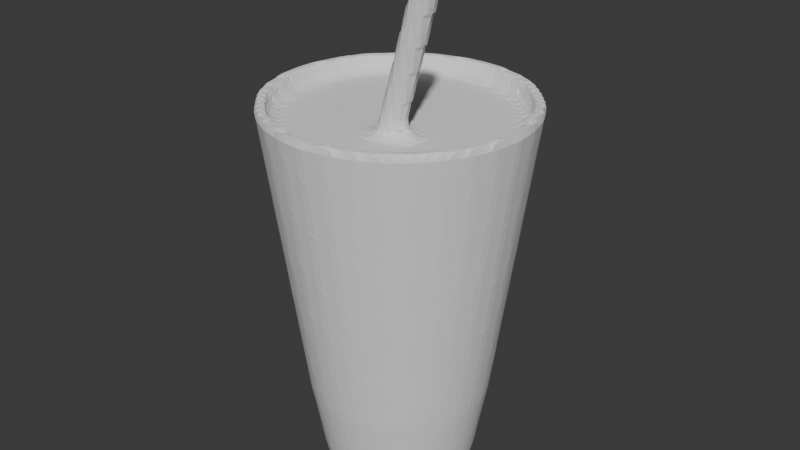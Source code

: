# Source: milkshake.blend  (saved by Blender 4.0.36; exported with 4.5.12 LTS)
import bpy
from mathutils import Matrix  # noqa: F401  (used for matrix-valued properties, if any)

bpy.ops.wm.read_factory_settings(use_empty=True)
scene = bpy.context.scene
scene.name = 'Scene'

# ---- collections
col_collection = bpy.data.collections.new('Collection'); scene.collection.children.link(col_collection)

# ---- world
world_world = bpy.data.worlds.new('World'); scene.world = world_world
world_world.use_nodes = True; world_world.node_tree.nodes.clear()
_N = world_world.node_tree.nodes; _L = world_world.node_tree.links
n0 = _N.new('ShaderNodeOutputWorld'); n0.name = 'World Output'; n0.location = (300, 300)
n1 = _N.new('ShaderNodeBackground'); n1.name = 'Background'; n1.location = (10, 300)
n1.inputs[0].default_value = (0.05088, 0.05088, 0.05088, 1.0)
_L.new(n1.outputs[0], n0.inputs[0])
n0.is_active_output = True
world_world.color = (0.05088, 0.05088, 0.05088)
world_world.use_sun_shadow = False
world_world.sun_shadow_jitter_overblur = 0.0

# ---- meshes
me_cilindro = bpy.data.meshes.new('Cilindro')
me_cilindro.from_pydata([(0.0, 1.0, -1.0), (-1.584e-09, 1.053, -0.7514), (0.1951, 0.9808, -1.0), (0.2055, 1.033, -0.7514), (0.3827, 0.9239, -1.0), (0.403, 0.973, -0.7514), (0.5556, 0.8315, -1.0), (0.5851, 0.8757, -0.7514), (0.7071, 0.7071, -1.0), (0.7447, 0.7447, -0.7514), (0.8315, 0.5556, -1.0), (0.8757, 0.5851, -0.7514), (0.9239, 0.3827, -1.0), (0.973, 0.403, -0.7514), (0.9808, 0.1951, -1.0), (1.033, 0.2055, -0.7514), (1.0, 0.0, -1.0), (1.053, 2.689e-10, -0.7514), (0.9808, -0.1951, -1.0), (1.033, -0.2055, -0.7514), (0.9239, -0.3827, -1.0), (0.973, -0.403, -0.7514), (0.8315, -0.5556, -1.0), (0.8757, -0.5851, -0.7514), (0.7071, -0.7071, -1.0), (0.7447, -0.7447, -0.7514), (0.5556, -0.8315, -1.0), (0.5851, -0.8757, -0.7514), (0.3827, -0.9239, -1.0), (0.403, -0.973, -0.7514), (0.1951, -0.9808, -1.0), (0.2055, -1.033, -0.7514), (0.0, -1.0, -1.0), (-1.584e-09, -1.053, -0.7514), (-0.1951, -0.9808, -1.0), (-0.2055, -1.033, -0.7514), (-0.3827, -0.9239, -1.0), (-0.403, -0.973, -0.7514), (-0.5556, -0.8315, -1.0), (-0.5851, -0.8757, -0.7514), (-0.7071, -0.7071, -1.0), (-0.7447, -0.7447, -0.7514), (-0.8315, -0.5556, -1.0), (-0.8757, -0.5851, -0.7514), (-0.9239, -0.3827, -1.0), (-0.973, -0.403, -0.7514), (-0.9808, -0.1951, -1.0), (-1.033, -0.2055, -0.7514), (-1.0, 0.0, -1.0), (-1.053, 2.689e-10, -0.7514), (-0.9808, 0.1951, -1.0), (-1.033, 0.2055, -0.7514), (-0.9239, 0.3827, -1.0), (-0.973, 0.403, -0.7514), (-0.8315, 0.5556, -1.0), (-0.8757, 0.5851, -0.7514), (-0.7071, 0.7071, -1.0), (-0.7447, 0.7447, -0.7514), (-0.5556, 0.8315, -1.0), (-0.5851, 0.8757, -0.7514), (-0.3827, 0.9239, -1.0), (-0.403, 0.973, -0.7514), (-0.1951, 0.9808, -1.0), (-0.2055, 1.033, -0.7514), (-2.678e-08, 1.233, 0.2317), (0.2406, 1.21, 0.2317), (0.472, 1.139, 0.2317), (0.6852, 1.025, 0.2317), (0.8721, 0.8721, 0.2317), (1.025, 0.6852, 0.2317), (1.139, 0.472, 0.2317), (1.21, 0.2406, 0.2317), (1.233, 1.18e-09, 0.2317), (1.21, -0.2406, 0.2317), (1.139, -0.472, 0.2317), (1.025, -0.6852, 0.2317), (0.8721, -0.8721, 0.2317), (0.6852, -1.025, 0.2317), (0.472, -1.139, 0.2317), (0.2406, -1.21, 0.2317), (-2.678e-08, -1.233, 0.2317), (-0.2406, -1.21, 0.2317), (-0.472, -1.139, 0.2317), (-0.6852, -1.025, 0.2317), (-0.8721, -0.8721, 0.2317), (-1.025, -0.6852, 0.2317), (-1.139, -0.472, 0.2317), (-1.21, -0.2406, 0.2317), (-1.233, 1.18e-09, 0.2317), (-1.21, 0.2406, 0.2317), (-1.139, 0.472, 0.2317), (-1.025, 0.6852, 0.2317), (-0.8721, 0.8721, 0.2317), (-0.6852, 1.025, 0.2317), (-0.472, 1.139, 0.2317), (-0.2406, 1.21, 0.2317), (-4.642e-08, 1.628, 4.29), (0.3176, 1.597, 4.29), (0.623, 1.504, 4.29), (0.9045, 1.354, 4.29), (1.151, 1.151, 4.29), (1.354, 0.9045, 4.29), (1.504, 0.623, 4.29), (1.597, 0.3176, 4.29), (1.628, 3.97e-09, 4.29), (1.597, -0.3176, 4.29), (1.504, -0.623, 4.29), (1.354, -0.9045, 4.29), (1.151, -1.151, 4.29), (0.9045, -1.354, 4.29), (0.623, -1.504, 4.29), (0.3176, -1.597, 4.29), (-4.642e-08, -1.628, 4.29), (-0.3176, -1.597, 4.29), (-0.623, -1.504, 4.29), (-0.9045, -1.354, 4.29), (-1.151, -1.151, 4.29), (-1.354, -0.9045, 4.29), (-1.504, -0.623, 4.29), (-1.597, -0.3176, 4.29), (-1.628, 3.97e-09, 4.29), (-1.597, 0.3176, 4.29), (-1.504, 0.623, 4.29), (-1.354, 0.9045, 4.29), (-1.151, 1.151, 4.29), (-0.9045, 1.354, 4.29), (-0.623, 1.504, 4.29), (-0.3176, 1.597, 4.29), (0.3482, 1.75, 4.29), (-4.467e-08, 1.785, 4.29), (0.6829, 1.649, 4.29), (0.9915, 1.484, 4.29), (1.262, 1.262, 4.29), (1.484, 0.9915, 4.29), (1.649, 0.6829, 4.29), (1.75, 0.3482, 4.29), (1.785, 3.97e-09, 4.29), (1.75, -0.3482, 4.29), (1.649, -0.6829, 4.29), (1.484, -0.9915, 4.29), (1.262, -1.262, 4.29), (0.9915, -1.484, 4.29), (0.6829, -1.649, 4.29), (0.3482, -1.75, 4.29), (-4.467e-08, -1.785, 4.29), (-0.3482, -1.75, 4.29), (-0.6829, -1.649, 4.29), (-0.9915, -1.484, 4.29), (-1.262, -1.262, 4.29), (-1.484, -0.9915, 4.29), (-1.649, -0.6829, 4.29), (-1.75, -0.3482, 4.29), (-1.785, 3.97e-09, 4.29), (-1.75, 0.3482, 4.29), (-1.649, 0.6829, 4.29), (-1.484, 0.9915, 4.29), (-1.262, 1.262, 4.29), (-0.9915, 1.484, 4.29), (-0.6829, 1.649, 4.29), (-0.3482, 1.75, 4.29), (-2.893e-08, 1.628, 4.021), (0.3176, 1.597, 4.021), (0.623, 1.504, 4.021), (0.9045, 1.354, 4.021), (1.151, 1.151, 4.021), (1.354, 0.9045, 4.021), (1.504, 0.623, 4.021), (1.597, 0.3176, 4.021), (1.628, 3.97e-09, 4.021), (1.597, -0.3176, 4.021), (1.504, -0.623, 4.021), (1.354, -0.9045, 4.021), (1.151, -1.151, 4.021), (0.9045, -1.354, 4.021), (0.623, -1.504, 4.021), (0.3176, -1.597, 4.021), (-2.893e-08, -1.628, 4.021), (-0.3176, -1.597, 4.021), (-0.623, -1.504, 4.021), (-0.9045, -1.354, 4.021), (-1.151, -1.151, 4.021), (-1.354, -0.9045, 4.021), (-1.504, -0.623, 4.021), (-1.597, -0.3176, 4.021), (-1.628, 3.97e-09, 4.021), (-1.597, 0.3176, 4.021), (-1.504, 0.623, 4.021), (-1.354, 0.9045, 4.021), (-1.151, 1.151, 4.021), (-0.9045, 1.354, 4.021), (-0.623, 1.504, 4.021), (-0.3176, 1.597, 4.021), (0.8561, -0.7157, 5.976), (0.149, -0.7157, 3.503), (0.8242, -0.7124, 5.986), (0.1172, -0.7124, 3.512), (0.7936, -0.7027, 5.994), (0.0866, -0.7027, 3.521), (0.7654, -0.6871, 6.002), (0.05839, -0.6871, 3.529), (0.7407, -0.6659, 6.009), (0.03366, -0.6659, 3.536), (0.7204, -0.6402, 6.015), (0.01337, -0.6402, 3.542), (0.7053, -0.6109, 6.02), (-0.001711, -0.6109, 3.546), (0.696, -0.5791, 6.022), (-0.011, -0.5791, 3.549), (0.6929, -0.5459, 6.023), (-0.01413, -0.5459, 3.55), (0.696, -0.5128, 6.022), (-0.011, -0.5128, 3.549), (0.7053, -0.481, 6.02), (-0.001711, -0.481, 3.546), (0.7204, -0.4517, 6.015), (0.01337, -0.4517, 3.542), (0.7407, -0.4259, 6.009), (0.03366, -0.4259, 3.536), (0.7654, -0.4048, 6.002), (0.05839, -0.4048, 3.529), (0.7936, -0.3892, 5.994), (0.0866, -0.3892, 3.521), (0.8242, -0.3795, 5.986), (0.1172, -0.3795, 3.512), (0.8561, -0.3762, 5.976), (0.149, -0.3762, 3.503), (0.8879, -0.3795, 5.967), (0.1809, -0.3795, 3.494), (0.9185, -0.3892, 5.959), (0.2115, -0.3892, 3.485), (0.9467, -0.4048, 5.95), (0.2397, -0.4048, 3.477), (0.9714, -0.4259, 5.943), (0.2644, -0.4259, 3.47), (0.9917, -0.4517, 5.938), (0.2847, -0.4517, 3.465), (1.007, -0.481, 5.933), (0.2998, -0.481, 3.46), (1.016, -0.5128, 5.931), (0.3091, -0.5128, 3.458), (1.019, -0.5459, 5.93), (0.3122, -0.5459, 3.457), (1.016, -0.5791, 5.931), (0.3091, -0.5791, 3.458), (1.007, -0.6109, 5.933), (0.2998, -0.6109, 3.46), (0.9917, -0.6402, 5.938), (0.2847, -0.6402, 3.465), (0.9714, -0.6659, 5.943), (0.2644, -0.6659, 3.47), (0.9467, -0.6871, 5.95), (0.2397, -0.6871, 3.477), (0.9185, -0.7027, 5.959), (0.2115, -0.7027, 3.485), (0.8879, -0.7124, 5.967), (0.1809, -0.7124, 3.494)], [], [(0, 1, 3, 2), (2, 3, 5, 4), (4, 5, 7, 6), (6, 7, 9, 8), (8, 9, 11, 10), (10, 11, 13, 12), (12, 13, 15, 14), (14, 15, 17, 16), (16, 17, 19, 18), (18, 19, 21, 20), (20, 21, 23, 22), (22, 23, 25, 24), (24, 25, 27, 26), (26, 27, 29, 28), (28, 29, 31, 30), (30, 31, 33, 32), (32, 33, 35, 34), (34, 35, 37, 36), (36, 37, 39, 38), (38, 39, 41, 40), (40, 41, 43, 42), (42, 43, 45, 44), (44, 45, 47, 46), (46, 47, 49, 48), (48, 49, 51, 50), (50, 51, 53, 52), (52, 53, 55, 54), (54, 55, 57, 56), (56, 57, 59, 58), (58, 59, 61, 60), (7, 5, 66, 67), (60, 61, 63, 62), (62, 63, 1, 0), (0, 2, 4, 6, 8, 10, 12, 14, 16, 18, 20, 22, 24, 26, 28, 30, 32, 34, 36, 38, 40, 42, 44, 46, 48, 50, 52, 54, 56, 58, 60, 62), (71, 70, 134, 135), (25, 23, 75, 76), (43, 41, 84, 85), (61, 59, 93, 94), (17, 15, 71, 72), (35, 33, 80, 81), (53, 51, 89, 90), (9, 7, 67, 68), (27, 25, 76, 77), (45, 43, 85, 86), (63, 61, 94, 95), (19, 17, 72, 73), (37, 35, 81, 82), (55, 53, 90, 91), (11, 9, 68, 69), (29, 27, 77, 78), (47, 45, 86, 87), (3, 1, 64, 65), (1, 63, 95, 64), (21, 19, 73, 74), (39, 37, 82, 83), (57, 55, 91, 92), (13, 11, 69, 70), (31, 29, 78, 79), (49, 47, 87, 88), (5, 3, 65, 66), (23, 21, 74, 75), (41, 39, 83, 84), (59, 57, 92, 93), (15, 13, 70, 71), (33, 31, 79, 80), (51, 49, 88, 89), (124, 123, 187, 188), (85, 84, 148, 149), (72, 71, 135, 136), (86, 85, 149, 150), (73, 72, 136, 137), (87, 86, 150, 151), (74, 73, 137, 138), (88, 87, 151, 152), (75, 74, 138, 139), (89, 88, 152, 153), (76, 75, 139, 140), (90, 89, 153, 154), (77, 76, 140, 141), (91, 90, 154, 155), (78, 77, 141, 142), (65, 64, 129, 128), (92, 91, 155, 156), (79, 78, 142, 143), (66, 65, 128, 130), (93, 92, 156, 157), (80, 79, 143, 144), (67, 66, 130, 131), (94, 93, 157, 158), (81, 80, 144, 145), (68, 67, 131, 132), (95, 94, 158, 159), (82, 81, 145, 146), (69, 68, 132, 133), (64, 95, 159, 129), (83, 82, 146, 147), (70, 69, 133, 134), (84, 83, 147, 148), (96, 97, 128, 129), (97, 98, 130, 128), (98, 99, 131, 130), (99, 100, 132, 131), (100, 101, 133, 132), (101, 102, 134, 133), (102, 103, 135, 134), (103, 104, 136, 135), (104, 105, 137, 136), (105, 106, 138, 137), (106, 107, 139, 138), (107, 108, 140, 139), (108, 109, 141, 140), (109, 110, 142, 141), (110, 111, 143, 142), (111, 112, 144, 143), (112, 113, 145, 144), (113, 114, 146, 145), (114, 115, 147, 146), (115, 116, 148, 147), (116, 117, 149, 148), (117, 118, 150, 149), (118, 119, 151, 150), (119, 120, 152, 151), (120, 121, 153, 152), (121, 122, 154, 153), (122, 123, 155, 154), (123, 124, 156, 155), (124, 125, 157, 156), (125, 126, 158, 157), (126, 127, 159, 158), (127, 96, 129, 159), (161, 160, 191, 190, 189, 188, 187, 186, 185, 184, 183, 182, 181, 180, 179, 178, 177, 176, 175, 174, 173, 172, 171, 170, 169, 168, 167, 166, 165, 164, 163, 162), (111, 110, 174, 175), (98, 97, 161, 162), (125, 124, 188, 189), (112, 111, 175, 176), (99, 98, 162, 163), (126, 125, 189, 190), (113, 112, 176, 177), (100, 99, 163, 164), (127, 126, 190, 191), (114, 113, 177, 178), (101, 100, 164, 165), (96, 127, 191, 160), (115, 114, 178, 179), (102, 101, 165, 166), (116, 115, 179, 180), (103, 102, 166, 167), (117, 116, 180, 181), (104, 103, 167, 168), (118, 117, 181, 182), (105, 104, 168, 169), (119, 118, 182, 183), (106, 105, 169, 170), (120, 119, 183, 184), (107, 106, 170, 171), (121, 120, 184, 185), (108, 107, 171, 172), (122, 121, 185, 186), (109, 108, 172, 173), (123, 122, 186, 187), (110, 109, 173, 174), (97, 96, 160, 161), (192, 193, 195, 194), (194, 195, 197, 196), (196, 197, 199, 198), (198, 199, 201, 200), (200, 201, 203, 202), (202, 203, 205, 204), (204, 205, 207, 206), (206, 207, 209, 208), (208, 209, 211, 210), (210, 211, 213, 212), (212, 213, 215, 214), (214, 215, 217, 216), (216, 217, 219, 218), (218, 219, 221, 220), (220, 221, 223, 222), (222, 223, 225, 224), (224, 225, 227, 226), (226, 227, 229, 228), (228, 229, 231, 230), (230, 231, 233, 232), (232, 233, 235, 234), (234, 235, 237, 236), (236, 237, 239, 238), (238, 239, 241, 240), (240, 241, 243, 242), (242, 243, 245, 244), (244, 245, 247, 246), (246, 247, 249, 248), (248, 249, 251, 250), (250, 251, 253, 252), (195, 193, 255, 253, 251, 249, 247, 245, 243, 241, 239, 237, 235, 233, 231, 229, 227, 225, 223, 221, 219, 217, 215, 213, 211, 209, 207, 205, 203, 201, 199, 197), (252, 253, 255, 254), (254, 255, 193, 192), (192, 194, 196, 198, 200, 202, 204, 206, 208, 210, 212, 214, 216, 218, 220, 222, 224, 226, 228, 230, 232, 234, 236, 238, 240, 242, 244, 246, 248, 250, 252, 254)])
me_cilindro.polygons.foreach_set('use_smooth', [True] * 196)
_uv = me_cilindro.uv_layers.new(name='MapaUV')
_uv.uv.foreach_set('vector', [1.0, 0.5, 1.0, 1.0, 0.9688, 1.0, 0.9688, 0.5, 0.9688, 0.5, 0.9688, 1.0, 0.9375, 1.0, 0.9375, 0.5, 0.9375, 0.5, 0.9375, 1.0, 0.9062, 1.0, 0.9062, 0.5, 0.9062, 0.5, 0.9062, 1.0, 0.875, 1.0, 0.875, 0.5, 0.875, 0.5, 0.875, 1.0, 0.8438, 1.0, 0.8438, 0.5, 0.8438, 0.5, 0.8438, 1.0, 0.8125, 1.0, 0.8125, 0.5, 0.8125, 0.5, 0.8125, 1.0, 0.7812, 1.0, 0.7812, 0.5, 0.7812, 0.5, 0.7812, 1.0, 0.75, 1.0, 0.75, 0.5, 0.75, 0.5, 0.75, 1.0, 0.7188, 1.0, 0.7188, 0.5, 0.7188, 0.5, 0.7188, 1.0, 0.6875, 1.0, 0.6875, 0.5, 0.6875, 0.5, 0.6875, 1.0, 0.6562, 1.0, 0.6562, 0.5, 0.6562, 0.5, 0.6562, 1.0, 0.625, 1.0, 0.625, 0.5, 0.625, 0.5, 0.625, 1.0, 0.5938, 1.0, 0.5938, 0.5, 0.5938, 0.5, 0.5938, 1.0, 0.5625, 1.0, 0.5625, 0.5, 0.5625, 0.5, 0.5625, 1.0, 0.5312, 1.0, 0.5312, 0.5, 0.5312, 0.5, 0.5312, 1.0, 0.5, 1.0, 0.5, 0.5, 0.5, 0.5, 0.5, 1.0, 0.4688, 1.0, 0.4688, 0.5, 0.4688, 0.5, 0.4688, 1.0, 0.4375, 1.0, 0.4375, 0.5, 0.4375, 0.5, 0.4375, 1.0, 0.4062, 1.0, 0.4062, 0.5, 0.4062, 0.5, 0.4062, 1.0, 0.375, 1.0, 0.375, 0.5, 0.375, 0.5, 0.375, 1.0, 0.3438, 1.0, 0.3438, 0.5, 0.3438, 0.5, 0.3438, 1.0, 0.3125, 1.0, 0.3125, 0.5, 0.3125, 0.5, 0.3125, 1.0, 0.2812, 1.0, 0.2812, 0.5, 0.2812, 0.5, 0.2812, 1.0, 0.25, 1.0, 0.25, 0.5, 0.25, 0.5, 0.25, 1.0, 0.2188, 1.0, 0.2188, 0.5, 0.2188, 0.5, 0.2188, 1.0, 0.1875, 1.0, 0.1875, 0.5, 0.1875, 0.5, 0.1875, 1.0, 0.1562, 1.0, 0.1562, 0.5, 0.1562, 0.5, 0.1562, 1.0, 0.125, 1.0, 0.125, 0.5, 0.125, 0.5, 0.125, 1.0, 0.09375, 1.0, 0.09375, 0.5, 0.09375, 0.5, 0.09375, 1.0, 0.0625, 1.0, 0.0625, 0.5, 0.9062, 1.0, 0.9375, 1.0, 0.9375, 1.0, 0.9062, 1.0, 0.0625, 0.5, 0.0625, 1.0, 0.03125, 1.0, 0.03125, 0.5, 0.03125, 0.5, 0.03125, 1.0, 0.0, 1.0, 0.0, 0.5, 0.75, 0.49, 0.7968, 0.4854, 0.8418, 0.4717, 0.8833, 0.4496, 0.9197, 0.4197, 0.9496, 0.3833, 0.9717, 0.3418, 0.9854, 0.2968, 0.99, 0.25, 0.9854, 0.2032, 0.9717, 0.1582, 0.9496, 0.1167, 0.9197, 0.08029, 0.8833, 0.05045, 0.8418, 0.02827, 0.7968, 0.01461, 0.75, 0.01, 0.7032, 0.01461, 0.6582, 0.02827, 0.6167, 0.05045, 0.5803, 0.08029, 0.5504, 0.1167, 0.5283, 0.1582, 0.5146, 0.2032, 0.51, 0.25, 0.5146, 0.2968, 0.5283, 0.3418, 0.5504, 0.3833, 0.5803, 0.4197, 0.6167, 0.4496, 0.6582, 0.4717, 0.7032, 0.4854, 0.7812, 1.0, 0.8125, 1.0, 0.8125, 1.0, 0.7812, 1.0, 0.625, 1.0, 0.6562, 1.0, 0.6562, 1.0, 0.625, 1.0, 0.3438, 1.0, 0.375, 1.0, 0.375, 1.0, 0.3438, 1.0, 0.0625, 1.0, 0.09375, 1.0, 0.09375, 1.0, 0.0625, 1.0, 0.75, 1.0, 0.7812, 1.0, 0.7812, 1.0, 0.75, 1.0, 0.4688, 1.0, 0.5, 1.0, 0.5, 1.0, 0.4688, 1.0, 0.1875, 1.0, 0.2188, 1.0, 0.2188, 1.0, 0.1875, 1.0, 0.875, 1.0, 0.9062, 1.0, 0.9062, 1.0, 0.875, 1.0, 0.5938, 1.0, 0.625, 1.0, 0.625, 1.0, 0.5938, 1.0, 0.3125, 1.0, 0.3438, 1.0, 0.3438, 1.0, 0.3125, 1.0, 0.03125, 1.0, 0.0625, 1.0, 0.0625, 1.0, 0.03125, 1.0, 0.7188, 1.0, 0.75, 1.0, 0.75, 1.0, 0.7188, 1.0, 0.4375, 1.0, 0.4688, 1.0, 0.4688, 1.0, 0.4375, 1.0, 0.1562, 1.0, 0.1875, 1.0, 0.1875, 1.0, 0.1562, 1.0, 0.8438, 1.0, 0.875, 1.0, 0.875, 1.0, 0.8438, 1.0, 0.5625, 1.0, 0.5938, 1.0, 0.5938, 1.0, 0.5625, 1.0, 0.2812, 1.0, 0.3125, 1.0, 0.3125, 1.0, 0.2812, 1.0, 0.9688, 1.0, 1.0, 1.0, 1.0, 1.0, 0.9688, 1.0, 0.0, 1.0, 0.03125, 1.0, 0.03125, 1.0, 0.0, 1.0, 0.6875, 1.0, 0.7188, 1.0, 0.7188, 1.0, 0.6875, 1.0, 0.4062, 1.0, 0.4375, 1.0, 0.4375, 1.0, 0.4062, 1.0, 0.125, 1.0, 0.1562, 1.0, 0.1562, 1.0, 0.125, 1.0, 0.8125, 1.0, 0.8438, 1.0, 0.8438, 1.0, 0.8125, 1.0, 0.5312, 1.0, 0.5625, 1.0, 0.5625, 1.0, 0.5312, 1.0, 0.25, 1.0, 0.2812, 1.0, 0.2812, 1.0, 0.25, 1.0, 0.9375, 1.0, 0.9688, 1.0, 0.9688, 1.0, 0.9375, 1.0, 0.6562, 1.0, 0.6875, 1.0, 0.6875, 1.0, 0.6562, 1.0, 0.375, 1.0, 0.4062, 1.0, 0.4062, 1.0, 0.375, 1.0, 0.09375, 1.0, 0.125, 1.0, 0.125, 1.0, 0.09375, 1.0, 0.7812, 1.0, 0.8125, 1.0, 0.8125, 1.0, 0.7812, 1.0, 0.5, 1.0, 0.5312, 1.0, 0.5312, 1.0, 0.5, 1.0, 0.2188, 1.0, 0.25, 1.0, 0.25, 1.0, 0.2188, 1.0, 0.09519, 0.4048, 0.06796, 0.3716, 0.06796, 0.3716, 0.09519, 0.4048, 0.3438, 1.0, 0.375, 1.0, 0.375, 1.0, 0.3438, 1.0, 0.75, 1.0, 0.7812, 1.0, 0.7812, 1.0, 0.75, 1.0, 0.3125, 1.0, 0.3438, 1.0, 0.3438, 1.0, 0.3125, 1.0, 0.7188, 1.0, 0.75, 1.0, 0.75, 1.0, 0.7188, 1.0, 0.2812, 1.0, 0.3125, 1.0, 0.3125, 1.0, 0.2812, 1.0, 0.6875, 1.0, 0.7188, 1.0, 0.7188, 1.0, 0.6875, 1.0, 0.25, 1.0, 0.2812, 1.0, 0.2812, 1.0, 0.25, 1.0, 0.6562, 1.0, 0.6875, 1.0, 0.6875, 1.0, 0.6562, 1.0, 0.2188, 1.0, 0.25, 1.0, 0.25, 1.0, 0.2188, 1.0, 0.625, 1.0, 0.6562, 1.0, 0.6562, 1.0, 0.625, 1.0, 0.1875, 1.0, 0.2188, 1.0, 0.2188, 1.0, 0.1875, 1.0, 0.5938, 1.0, 0.625, 1.0, 0.625, 1.0, 0.5938, 1.0, 0.1562, 1.0, 0.1875, 1.0, 0.1875, 1.0, 0.1562, 1.0, 0.5625, 1.0, 0.5938, 1.0, 0.5938, 1.0, 0.5625, 1.0, 0.9688, 1.0, 1.0, 1.0, 1.0, 1.0, 0.9688, 1.0, 0.125, 1.0, 0.1562, 1.0, 0.1562, 1.0, 0.125, 1.0, 0.5312, 1.0, 0.5625, 1.0, 0.5625, 1.0, 0.5312, 1.0, 0.9375, 1.0, 0.9688, 1.0, 0.9688, 1.0, 0.9375, 1.0, 0.09375, 1.0, 0.125, 1.0, 0.125, 1.0, 0.09375, 1.0, 0.5, 1.0, 0.5312, 1.0, 0.5312, 1.0, 0.5, 1.0, 0.9062, 1.0, 0.9375, 1.0, 0.9375, 1.0, 0.9062, 1.0, 0.0625, 1.0, 0.09375, 1.0, 0.09375, 1.0, 0.0625, 1.0, 0.4688, 1.0, 0.5, 1.0, 0.5, 1.0, 0.4688, 1.0, 0.875, 1.0, 0.9062, 1.0, 0.9062, 1.0, 0.875, 1.0, 0.03125, 1.0, 0.0625, 1.0, 0.0625, 1.0, 0.03125, 1.0, 0.4375, 1.0, 0.4688, 1.0, 0.4688, 1.0, 0.4375, 1.0, 0.8438, 1.0, 0.875, 1.0, 0.875, 1.0, 0.8438, 1.0, 0.0, 1.0, 0.03125, 1.0, 0.03125, 1.0, 0.0, 1.0, 0.4062, 1.0, 0.4375, 1.0, 0.4375, 1.0, 0.4062, 1.0, 0.8125, 1.0, 0.8438, 1.0, 0.8438, 1.0, 0.8125, 1.0, 0.375, 1.0, 0.4062, 1.0, 0.4062, 1.0, 0.375, 1.0, 0.25, 0.4689, 0.2927, 0.4647, 0.2968, 0.4854, 0.25, 0.49, 0.2927, 0.4647, 0.3338, 0.4523, 0.3418, 0.4717, 0.2968, 0.4854, 0.3338, 0.4523, 0.3716, 0.432, 0.3833, 0.4496, 0.3418, 0.4717, 0.3716, 0.432, 0.4048, 0.4048, 0.4197, 0.4197, 0.3833, 0.4496, 0.4048, 0.4048, 0.432, 0.3716, 0.4496, 0.3833, 0.4197, 0.4197, 0.432, 0.3716, 0.4523, 0.3338, 0.4717, 0.3418, 0.4496, 0.3833, 0.4523, 0.3338, 0.4647, 0.2927, 0.4854, 0.2968, 0.4717, 0.3418, 0.4647, 0.2927, 0.4689, 0.25, 0.49, 0.25, 0.4854, 0.2968, 0.4689, 0.25, 0.4647, 0.2073, 0.4854, 0.2032, 0.49, 0.25, 0.4647, 0.2073, 0.4523, 0.1662, 0.4717, 0.1582, 0.4854, 0.2032, 0.4523, 0.1662, 0.432, 0.1284, 0.4496, 0.1167, 0.4717, 0.1582, 0.432, 0.1284, 0.4048, 0.09519, 0.4197, 0.08029, 0.4496, 0.1167, 0.4048, 0.09519, 0.3716, 0.06796, 0.3833, 0.05045, 0.4197, 0.08029, 0.3716, 0.06796, 0.3338, 0.04772, 0.3418, 0.02827, 0.3833, 0.05045, 0.3338, 0.04772, 0.2927, 0.03527, 0.2968, 0.01461, 0.3418, 0.02827, 0.2927, 0.03527, 0.25, 0.03106, 0.25, 0.01, 0.2968, 0.01461, 0.25, 0.03106, 0.2073, 0.03527, 0.2032, 0.01461, 0.25, 0.01, 0.2073, 0.03527, 0.1662, 0.04772, 0.1582, 0.02827, 0.2032, 0.01461, 0.1662, 0.04772, 0.1284, 0.06796, 0.1167, 0.05045, 0.1582, 0.02827, 0.1284, 0.06796, 0.09519, 0.09519, 0.08029, 0.08029, 0.1167, 0.05045, 0.09519, 0.09519, 0.06796, 0.1284, 0.05045, 0.1167, 0.08029, 0.08029, 0.06796, 0.1284, 0.04772, 0.1662, 0.02827, 0.1582, 0.05045, 0.1167, 0.04772, 0.1662, 0.03527, 0.2073, 0.01461, 0.2032, 0.02827, 0.1582, 0.03527, 0.2073, 0.03106, 0.25, 0.01, 0.25, 0.01461, 0.2032, 0.03106, 0.25, 0.03527, 0.2927, 0.01461, 0.2968, 0.01, 0.25, 0.03527, 0.2927, 0.04772, 0.3338, 0.02827, 0.3418, 0.01461, 0.2968, 0.04772, 0.3338, 0.06796, 0.3716, 0.05045, 0.3833, 0.02827, 0.3418, 0.06796, 0.3716, 0.09519, 0.4048, 0.08029, 0.4197, 0.05045, 0.3833, 0.09519, 0.4048, 0.1284, 0.432, 0.1167, 0.4496, 0.08029, 0.4197, 0.1284, 0.432, 0.1662, 0.4523, 0.1582, 0.4717, 0.1167, 0.4496, 0.1662, 0.4523, 0.2073, 0.4647, 0.2032, 0.4854, 0.1582, 0.4717, 0.2073, 0.4647, 0.25, 0.4689, 0.25, 0.49, 0.2032, 0.4854, 0.2927, 0.4647, 0.25, 0.4689, 0.2073, 0.4647, 0.1662, 0.4523, 0.1284, 0.432, 0.09519, 0.4048, 0.06796, 0.3716, 0.04772, 0.3338, 0.03527, 0.2927, 0.03106, 0.25, 0.03527, 0.2073, 0.04772, 0.1662, 0.06796, 0.1284, 0.09519, 0.09519, 0.1284, 0.06796, 0.1662, 0.04772, 0.2073, 0.03527, 0.25, 0.03106, 0.2927, 0.03527, 0.3338, 0.04772, 0.3716, 0.06796, 0.4048, 0.09519, 0.432, 0.1284, 0.4523, 0.1662, 0.4647, 0.2073, 0.4689, 0.25, 0.4647, 0.2927, 0.4523, 0.3338, 0.432, 0.3716, 0.4048, 0.4048, 0.3716, 0.432, 0.3338, 0.4523, 0.2927, 0.03527, 0.3338, 0.04772, 0.3338, 0.04772, 0.2927, 0.03527, 0.3338, 0.4523, 0.2927, 0.4647, 0.2927, 0.4647, 0.3338, 0.4523, 0.1284, 0.432, 0.09519, 0.4048, 0.09519, 0.4048, 0.1284, 0.432, 0.25, 0.03106, 0.2927, 0.03527, 0.2927, 0.03527, 0.25, 0.03106, 0.3716, 0.432, 0.3338, 0.4523, 0.3338, 0.4523, 0.3716, 0.432, 0.1662, 0.4523, 0.1284, 0.432, 0.1284, 0.432, 0.1662, 0.4523, 0.2073, 0.03527, 0.25, 0.03106, 0.25, 0.03106, 0.2073, 0.03527, 0.4048, 0.4048, 0.3716, 0.432, 0.3716, 0.432, 0.4048, 0.4048, 0.2073, 0.4647, 0.1662, 0.4523, 0.1662, 0.4523, 0.2073, 0.4647, 0.1662, 0.04772, 0.2073, 0.03527, 0.2073, 0.03527, 0.1662, 0.04772, 0.432, 0.3716, 0.4048, 0.4048, 0.4048, 0.4048, 0.432, 0.3716, 0.25, 0.4689, 0.2073, 0.4647, 0.2073, 0.4647, 0.25, 0.4689, 0.1284, 0.06796, 0.1662, 0.04772, 0.1662, 0.04772, 0.1284, 0.06796, 0.4523, 0.3338, 0.432, 0.3716, 0.432, 0.3716, 0.4523, 0.3338, 0.09519, 0.09519, 0.1284, 0.06796, 0.1284, 0.06796, 0.09519, 0.09519, 0.4647, 0.2927, 0.4523, 0.3338, 0.4523, 0.3338, 0.4647, 0.2927, 0.06796, 0.1284, 0.09519, 0.09519, 0.09519, 0.09519, 0.06796, 0.1284, 0.4689, 0.25, 0.4647, 0.2927, 0.4647, 0.2927, 0.4689, 0.25, 0.04772, 0.1662, 0.06796, 0.1284, 0.06796, 0.1284, 0.04772, 0.1662, 0.4647, 0.2073, 0.4689, 0.25, 0.4689, 0.25, 0.4647, 0.2073, 0.03527, 0.2073, 0.04772, 0.1662, 0.04772, 0.1662, 0.03527, 0.2073, 0.4523, 0.1662, 0.4647, 0.2073, 0.4647, 0.2073, 0.4523, 0.1662, 0.03106, 0.25, 0.03527, 0.2073, 0.03527, 0.2073, 0.03106, 0.25, 0.432, 0.1284, 0.4523, 0.1662, 0.4523, 0.1662, 0.432, 0.1284, 0.03527, 0.2927, 0.03106, 0.25, 0.03106, 0.25, 0.03527, 0.2927, 0.4048, 0.09519, 0.432, 0.1284, 0.432, 0.1284, 0.4048, 0.09519, 0.04772, 0.3338, 0.03527, 0.2927, 0.03527, 0.2927, 0.04772, 0.3338, 0.3716, 0.06796, 0.4048, 0.09519, 0.4048, 0.09519, 0.3716, 0.06796, 0.06796, 0.3716, 0.04772, 0.3338, 0.04772, 0.3338, 0.06796, 0.3716, 0.3338, 0.04772, 0.3716, 0.06796, 0.3716, 0.06796, 0.3338, 0.04772, 0.2927, 0.4647, 0.25, 0.4689, 0.25, 0.4689, 0.2927, 0.4647, 1.0, 0.5, 1.0, 1.0, 0.9688, 1.0, 0.9688, 0.5, 0.9688, 0.5, 0.9688, 1.0, 0.9375, 1.0, 0.9375, 0.5, 0.9375, 0.5, 0.9375, 1.0, 0.9062, 1.0, 0.9062, 0.5, 0.9062, 0.5, 0.9062, 1.0, 0.875, 1.0, 0.875, 0.5, 0.875, 0.5, 0.875, 1.0, 0.8438, 1.0, 0.8438, 0.5, 0.8438, 0.5, 0.8438, 1.0, 0.8125, 1.0, 0.8125, 0.5, 0.8125, 0.5, 0.8125, 1.0, 0.7812, 1.0, 0.7812, 0.5, 0.7812, 0.5, 0.7812, 1.0, 0.75, 1.0, 0.75, 0.5, 0.75, 0.5, 0.75, 1.0, 0.7188, 1.0, 0.7188, 0.5, 0.7188, 0.5, 0.7188, 1.0, 0.6875, 1.0, 0.6875, 0.5, 0.6875, 0.5, 0.6875, 1.0, 0.6562, 1.0, 0.6562, 0.5, 0.6562, 0.5, 0.6562, 1.0, 0.625, 1.0, 0.625, 0.5, 0.625, 0.5, 0.625, 1.0, 0.5938, 1.0, 0.5938, 0.5, 0.5938, 0.5, 0.5938, 1.0, 0.5625, 1.0, 0.5625, 0.5, 0.5625, 0.5, 0.5625, 1.0, 0.5312, 1.0, 0.5312, 0.5, 0.5312, 0.5, 0.5312, 1.0, 0.5, 1.0, 0.5, 0.5, 0.5, 0.5, 0.5, 1.0, 0.4688, 1.0, 0.4688, 0.5, 0.4688, 0.5, 0.4688, 1.0, 0.4375, 1.0, 0.4375, 0.5, 0.4375, 0.5, 0.4375, 1.0, 0.4062, 1.0, 0.4062, 0.5, 0.4062, 0.5, 0.4062, 1.0, 0.375, 1.0, 0.375, 0.5, 0.375, 0.5, 0.375, 1.0, 0.3438, 1.0, 0.3438, 0.5, 0.3438, 0.5, 0.3438, 1.0, 0.3125, 1.0, 0.3125, 0.5, 0.3125, 0.5, 0.3125, 1.0, 0.2812, 1.0, 0.2812, 0.5, 0.2812, 0.5, 0.2812, 1.0, 0.25, 1.0, 0.25, 0.5, 0.25, 0.5, 0.25, 1.0, 0.2188, 1.0, 0.2188, 0.5, 0.2188, 0.5, 0.2188, 1.0, 0.1875, 1.0, 0.1875, 0.5, 0.1875, 0.5, 0.1875, 1.0, 0.1562, 1.0, 0.1562, 0.5, 0.1562, 0.5, 0.1562, 1.0, 0.125, 1.0, 0.125, 0.5, 0.125, 0.5, 0.125, 1.0, 0.09375, 1.0, 0.09375, 0.5, 0.09375, 0.5, 0.09375, 1.0, 0.0625, 1.0, 0.0625, 0.5, 0.2968, 0.4854, 0.25, 0.49, 0.2032, 0.4854, 0.1582, 0.4717, 0.1167, 0.4496, 0.08029, 0.4197, 0.05045, 0.3833, 0.02827, 0.3418, 0.01461, 0.2968, 0.01, 0.25, 0.01461, 0.2032, 0.02827, 0.1582, 0.05045, 0.1167, 0.08029, 0.08029, 0.1167, 0.05045, 0.1582, 0.02827, 0.2032, 0.01461, 0.25, 0.01, 0.2968, 0.01461, 0.3418, 0.02827, 0.3833, 0.05045, 0.4197, 0.08029, 0.4496, 0.1167, 0.4717, 0.1582, 0.4854, 0.2032, 0.49, 0.25, 0.4854, 0.2968, 0.4717, 0.3418, 0.4496, 0.3833, 0.4197, 0.4197, 0.3833, 0.4496, 0.3418, 0.4717, 0.0625, 0.5, 0.0625, 1.0, 0.03125, 1.0, 0.03125, 0.5, 0.03125, 0.5, 0.03125, 1.0, 0.0, 1.0, 0.0, 0.5, 0.75, 0.49, 0.7968, 0.4854, 0.8418, 0.4717, 0.8833, 0.4496, 0.9197, 0.4197, 0.9496, 0.3833, 0.9717, 0.3418, 0.9854, 0.2968, 0.99, 0.25, 0.9854, 0.2032, 0.9717, 0.1582, 0.9496, 0.1167, 0.9197, 0.08029, 0.8833, 0.05045, 0.8418, 0.02827, 0.7968, 0.01461, 0.75, 0.01, 0.7032, 0.01461, 0.6582, 0.02827, 0.6167, 0.05045, 0.5803, 0.08029, 0.5504, 0.1167, 0.5283, 0.1582, 0.5146, 0.2032, 0.51, 0.25, 0.5146, 0.2968, 0.5283, 0.3418, 0.5504, 0.3833, 0.5803, 0.4197, 0.6167, 0.4496, 0.6582, 0.4717, 0.7032, 0.4854])
me_cilindro.update()

# ---- objects
ob_cilindro = bpy.data.objects.new('Cilindro', me_cilindro)

# ---- transforms, parenting, visibility, modifiers, constraints
ob_cilindro.location = (2.089e-05, 0.0, 0.05552)
ob_cilindro.scale = (0.04008, 0.04008, 0.04008)
_m = ob_cilindro.modifiers.new('Rehacer malla', 'REMESH')
_m.octree_depth = 5

# ---- collection membership
col_collection.objects.link(ob_cilindro)

# ---- scene / render settings (as saved in the file)
scene.frame_start = 1; scene.frame_end = 250; scene.frame_set(1)
scene.render.engine = 'BLENDER_EEVEE_NEXT'
scene.cycles.sampling_pattern = 'TABULATED_SOBOL'
bpy.context.view_layer.update()

# ---- added for rendering (the .blend has no active camera and no usable light): camera, sun
cam_auto = bpy.data.cameras.new('AutoCamera')
cam_auto.lens = 50.0
cam_auto.sensor_width = 36.0
cam_auto.clip_end = 1000.0
ob_auto_camera = bpy.data.objects.new('AutoCamera', cam_auto)
scene.collection.objects.link(ob_auto_camera)
ob_auto_camera.location = (0.324917, -0.389876, 0.416089)
ob_auto_camera.rotation_euler = (1.09748, -7.21219e-08, 0.694738)
scene.camera = ob_auto_camera
light_auto_sun = bpy.data.lights.new('AutoSun', 'SUN')
light_auto_sun.energy = 3.0
light_auto_sun.angle = 0.0523599
ob_auto_sun = bpy.data.objects.new('AutoSun', light_auto_sun)
scene.collection.objects.link(ob_auto_sun)
ob_auto_sun.rotation_euler = (0.872665, 0.174533, 0.523599)
bpy.context.view_layer.update()
